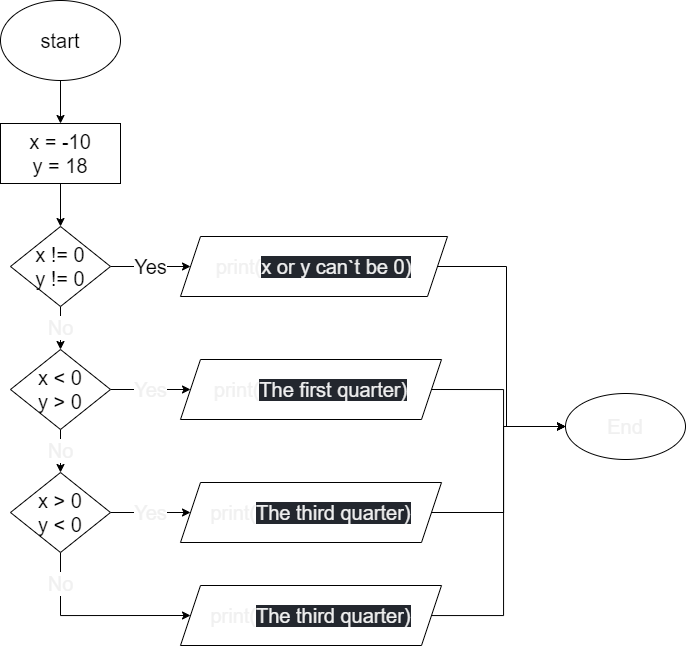

The diagram above was exported from draw.io. Its source (the exported page's mxGraphModel, read from the mxfile embedded in the PNG):
<mxGraphModel dx="1625" dy="729" grid="0" gridSize="10" guides="1" tooltips="1" connect="1" arrows="1" fold="1" page="0" pageScale="1" pageWidth="827" pageHeight="1169" math="0" shadow="0">
  <root>
    <mxCell id="0" />
    <mxCell id="1" parent="0" />
    <mxCell id="4" value="" style="edgeStyle=none;html=1;fontSize=20;" edge="1" parent="1" source="2" target="3">
      <mxGeometry relative="1" as="geometry" />
    </mxCell>
    <mxCell id="2" value="start" style="ellipse;whiteSpace=wrap;html=1;fontSize=20;" vertex="1" parent="1">
      <mxGeometry x="299" y="37" width="120" height="80" as="geometry" />
    </mxCell>
    <mxCell id="6" value="" style="edgeStyle=none;html=1;fontSize=20;" edge="1" parent="1" source="3" target="5">
      <mxGeometry relative="1" as="geometry" />
    </mxCell>
    <mxCell id="3" value="x = -10&lt;br&gt;y = 18" style="whiteSpace=wrap;html=1;fontSize=20;" vertex="1" parent="1">
      <mxGeometry x="299" y="160" width="120" height="60" as="geometry" />
    </mxCell>
    <mxCell id="8" value="Yes" style="edgeStyle=none;html=1;fontSize=20;" edge="1" parent="1" source="5" target="7">
      <mxGeometry relative="1" as="geometry" />
    </mxCell>
    <mxCell id="10" value="No" style="edgeStyle=none;html=1;fontFamily=Helvetica;fontSize=20;fontColor=#F0F0F0;" edge="1" parent="1" source="5" target="9">
      <mxGeometry relative="1" as="geometry" />
    </mxCell>
    <mxCell id="5" value="x != 0&lt;br&gt;y != 0" style="rhombus;whiteSpace=wrap;html=1;fontSize=20;" vertex="1" parent="1">
      <mxGeometry x="309" y="263" width="100" height="80" as="geometry" />
    </mxCell>
    <mxCell id="24" style="edgeStyle=orthogonalEdgeStyle;rounded=0;html=1;exitX=1;exitY=0.5;exitDx=0;exitDy=0;entryX=0;entryY=0.5;entryDx=0;entryDy=0;fontFamily=Helvetica;fontSize=20;fontColor=#F0F0F0;" edge="1" parent="1" source="7" target="20">
      <mxGeometry relative="1" as="geometry">
        <Array as="points">
          <mxPoint x="805" y="303" />
          <mxPoint x="805" y="463" />
        </Array>
      </mxGeometry>
    </mxCell>
    <mxCell id="7" value="&lt;p&gt;print(&lt;span style=&quot;background-color: rgb(35 , 39 , 46)&quot;&gt;&lt;font style=&quot;font-size: 20px&quot;&gt;x or y can`t be 0)&lt;/font&gt;&lt;/span&gt;&lt;/p&gt;" style="shape=parallelogram;perimeter=parallelogramPerimeter;whiteSpace=wrap;html=1;fixedSize=1;fontSize=20;fontColor=#F0F0F0;fontFamily=Helvetica;" vertex="1" parent="1">
      <mxGeometry x="479" y="273" width="267" height="60" as="geometry" />
    </mxCell>
    <mxCell id="12" value="Yes" style="edgeStyle=none;html=1;exitX=1;exitY=0.5;exitDx=0;exitDy=0;entryX=0;entryY=0.5;entryDx=0;entryDy=0;fontFamily=Helvetica;fontSize=20;fontColor=#F0F0F0;" edge="1" parent="1" source="9" target="11">
      <mxGeometry relative="1" as="geometry" />
    </mxCell>
    <mxCell id="14" value="No" style="edgeStyle=none;html=1;fontFamily=Helvetica;fontSize=20;fontColor=#F0F0F0;" edge="1" parent="1" source="9" target="13">
      <mxGeometry relative="1" as="geometry" />
    </mxCell>
    <mxCell id="9" value="x &amp;lt; 0&lt;br&gt;y &amp;gt; 0" style="rhombus;whiteSpace=wrap;html=1;fontSize=20;" vertex="1" parent="1">
      <mxGeometry x="309" y="386" width="100" height="80" as="geometry" />
    </mxCell>
    <mxCell id="23" style="edgeStyle=orthogonalEdgeStyle;rounded=0;html=1;exitX=1;exitY=0.5;exitDx=0;exitDy=0;entryX=0;entryY=0.5;entryDx=0;entryDy=0;fontFamily=Helvetica;fontSize=20;fontColor=#F0F0F0;" edge="1" parent="1" source="11" target="20">
      <mxGeometry relative="1" as="geometry" />
    </mxCell>
    <mxCell id="11" value="&lt;p&gt;print(&lt;span style=&quot;background-color: rgb(35 , 39 , 46)&quot;&gt;The first quarter&lt;/span&gt;&lt;span style=&quot;background-color: rgb(35 , 39 , 46)&quot;&gt;)&lt;/span&gt;&lt;/p&gt;" style="shape=parallelogram;perimeter=parallelogramPerimeter;whiteSpace=wrap;html=1;fixedSize=1;fontSize=20;fontColor=#F0F0F0;fontFamily=Helvetica;" vertex="1" parent="1">
      <mxGeometry x="479" y="396" width="261" height="60" as="geometry" />
    </mxCell>
    <mxCell id="16" value="Yes" style="edgeStyle=none;html=1;exitX=1;exitY=0.5;exitDx=0;exitDy=0;entryX=0;entryY=0.5;entryDx=0;entryDy=0;fontFamily=Helvetica;fontSize=20;fontColor=#F0F0F0;" edge="1" parent="1" source="13" target="15">
      <mxGeometry relative="1" as="geometry" />
    </mxCell>
    <mxCell id="18" value="No" style="edgeStyle=orthogonalEdgeStyle;html=1;fontFamily=Helvetica;fontSize=20;fontColor=#F0F0F0;entryX=0;entryY=0.5;entryDx=0;entryDy=0;rounded=0;" edge="1" parent="1" source="13" target="19">
      <mxGeometry x="-0.6788" relative="1" as="geometry">
        <mxPoint x="359" y="632" as="targetPoint" />
        <Array as="points">
          <mxPoint x="359" y="652" />
        </Array>
        <mxPoint as="offset" />
      </mxGeometry>
    </mxCell>
    <mxCell id="13" value="x &amp;gt; 0&lt;br&gt;y &amp;lt; 0" style="rhombus;whiteSpace=wrap;html=1;fontSize=20;" vertex="1" parent="1">
      <mxGeometry x="309" y="509" width="100" height="80" as="geometry" />
    </mxCell>
    <mxCell id="22" style="edgeStyle=orthogonalEdgeStyle;rounded=0;html=1;exitX=1;exitY=0.5;exitDx=0;exitDy=0;fontFamily=Helvetica;fontSize=20;fontColor=#F0F0F0;entryX=0;entryY=0.5;entryDx=0;entryDy=0;" edge="1" parent="1" source="15" target="20">
      <mxGeometry relative="1" as="geometry">
        <mxPoint x="870.1717987060547" y="575.6770477294922" as="targetPoint" />
      </mxGeometry>
    </mxCell>
    <mxCell id="15" value="&lt;p&gt;print(&lt;span style=&quot;background-color: rgb(35 , 39 , 46)&quot;&gt;The third quarter&lt;/span&gt;&lt;span style=&quot;background-color: rgb(35 , 39 , 46)&quot;&gt;)&lt;/span&gt;&lt;/p&gt;" style="shape=parallelogram;perimeter=parallelogramPerimeter;whiteSpace=wrap;html=1;fixedSize=1;fontSize=20;fontColor=#F0F0F0;fontFamily=Helvetica;" vertex="1" parent="1">
      <mxGeometry x="479" y="519" width="261" height="60" as="geometry" />
    </mxCell>
    <mxCell id="21" value="" style="edgeStyle=orthogonalEdgeStyle;rounded=0;html=1;fontFamily=Helvetica;fontSize=20;fontColor=#F0F0F0;entryX=0;entryY=0.5;entryDx=0;entryDy=0;" edge="1" parent="1" source="19" target="20">
      <mxGeometry relative="1" as="geometry">
        <Array as="points">
          <mxPoint x="802" y="652" />
          <mxPoint x="802" y="463" />
        </Array>
      </mxGeometry>
    </mxCell>
    <mxCell id="19" value="&lt;p&gt;print(&lt;span style=&quot;background-color: rgb(35 , 39 , 46)&quot;&gt;The third quarter&lt;/span&gt;&lt;span style=&quot;background-color: rgb(35 , 39 , 46)&quot;&gt;)&lt;/span&gt;&lt;/p&gt;" style="shape=parallelogram;perimeter=parallelogramPerimeter;whiteSpace=wrap;html=1;fixedSize=1;fontSize=20;fontColor=#F0F0F0;fontFamily=Helvetica;" vertex="1" parent="1">
      <mxGeometry x="479" y="622" width="261" height="60" as="geometry" />
    </mxCell>
    <mxCell id="20" value="End" style="ellipse;whiteSpace=wrap;html=1;fontSize=20;fontColor=#F0F0F0;" vertex="1" parent="1">
      <mxGeometry x="864" y="430" width="120" height="66" as="geometry" />
    </mxCell>
  </root>
</mxGraphModel>